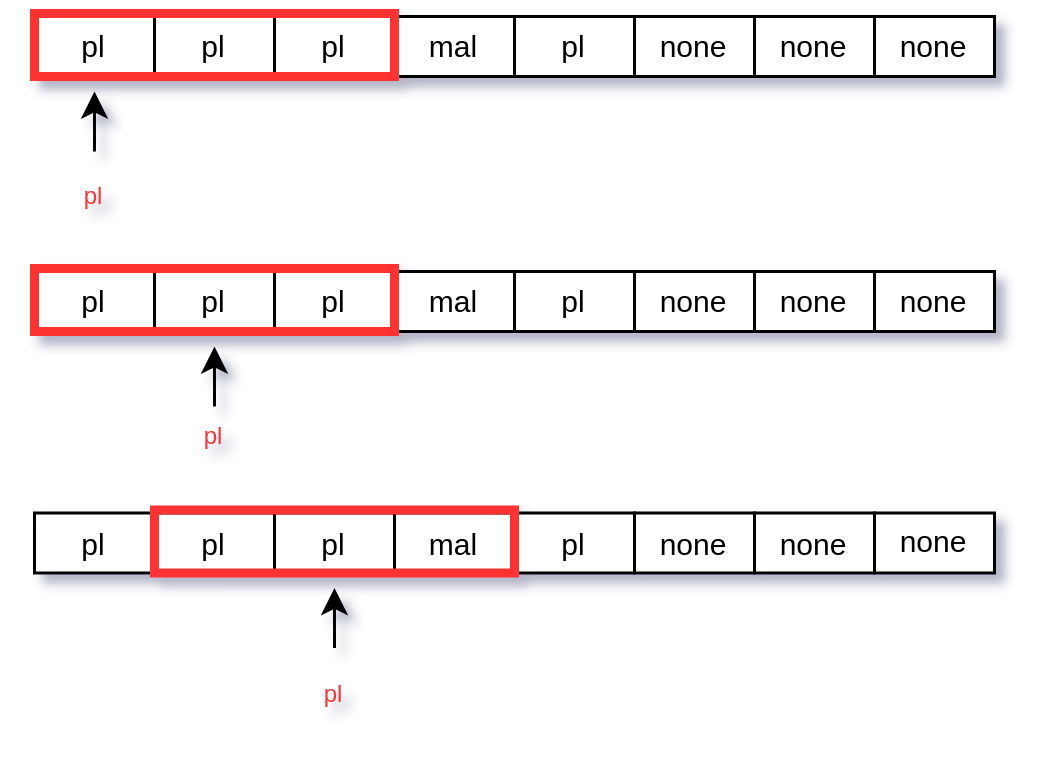

The diagram above was exported from draw.io. Its source (the exported page's mxGraphModel, read from the mxfile embedded in the PNG):
<mxGraphModel dx="1123" dy="382" grid="1" gridSize="10" guides="1" tooltips="1" connect="1" arrows="1" fold="1" page="1" pageScale="1" pageWidth="850" pageHeight="1100" math="0" shadow="0">
  <root>
    <mxCell id="0" />
    <mxCell id="1" parent="0" />
    <mxCell id="2" value="" style="rounded=0;whiteSpace=wrap;html=1;" vertex="1" parent="1">
      <mxGeometry x="800" y="800.5" width="40" height="20" as="geometry" />
    </mxCell>
    <mxCell id="3" value="" style="rounded=0;whiteSpace=wrap;html=1;" vertex="1" parent="1">
      <mxGeometry x="560" y="635" width="40" height="20" as="geometry" />
    </mxCell>
    <mxCell id="4" value="pl" style="text;html=1;strokeColor=none;fillColor=none;align=center;verticalAlign=middle;whiteSpace=wrap;rounded=0;fontSize=10;" vertex="1" parent="1">
      <mxGeometry x="550" y="630" width="60" height="30" as="geometry" />
    </mxCell>
    <mxCell id="5" value="" style="rounded=0;whiteSpace=wrap;html=1;" vertex="1" parent="1">
      <mxGeometry x="520" y="635" width="40" height="20" as="geometry" />
    </mxCell>
    <mxCell id="6" value="pl" style="text;html=1;strokeColor=none;fillColor=none;align=center;verticalAlign=middle;whiteSpace=wrap;rounded=0;fontSize=10;" vertex="1" parent="1">
      <mxGeometry x="510" y="630" width="60" height="30" as="geometry" />
    </mxCell>
    <mxCell id="7" value="" style="rounded=0;whiteSpace=wrap;html=1;" vertex="1" parent="1">
      <mxGeometry x="640" y="635" width="40" height="20" as="geometry" />
    </mxCell>
    <mxCell id="8" value="mal" style="text;html=1;strokeColor=none;fillColor=none;align=center;verticalAlign=middle;whiteSpace=wrap;rounded=0;fontSize=10;" vertex="1" parent="1">
      <mxGeometry x="630" y="630" width="60" height="30" as="geometry" />
    </mxCell>
    <mxCell id="9" value="" style="rounded=0;whiteSpace=wrap;html=1;" vertex="1" parent="1">
      <mxGeometry x="600" y="635" width="40" height="20" as="geometry" />
    </mxCell>
    <mxCell id="10" value="pl" style="text;html=1;strokeColor=none;fillColor=none;align=center;verticalAlign=middle;whiteSpace=wrap;rounded=0;fontSize=10;" vertex="1" parent="1">
      <mxGeometry x="590" y="630" width="60" height="30" as="geometry" />
    </mxCell>
    <mxCell id="11" value="" style="rounded=0;whiteSpace=wrap;html=1;" vertex="1" parent="1">
      <mxGeometry x="720" y="635" width="40" height="20" as="geometry" />
    </mxCell>
    <mxCell id="12" value="none" style="text;html=1;strokeColor=none;fillColor=none;align=center;verticalAlign=middle;whiteSpace=wrap;rounded=0;fontSize=10;" vertex="1" parent="1">
      <mxGeometry x="710" y="630" width="60" height="30" as="geometry" />
    </mxCell>
    <mxCell id="13" value="" style="rounded=0;whiteSpace=wrap;html=1;" vertex="1" parent="1">
      <mxGeometry x="680" y="635" width="40" height="20" as="geometry" />
    </mxCell>
    <mxCell id="14" value="pl" style="text;html=1;strokeColor=none;fillColor=none;align=center;verticalAlign=middle;whiteSpace=wrap;rounded=0;fontSize=10;" vertex="1" parent="1">
      <mxGeometry x="670" y="630" width="60" height="30" as="geometry" />
    </mxCell>
    <mxCell id="15" value="" style="rounded=0;whiteSpace=wrap;html=1;" vertex="1" parent="1">
      <mxGeometry x="800" y="635" width="40" height="20" as="geometry" />
    </mxCell>
    <mxCell id="16" value="none" style="text;html=1;strokeColor=none;fillColor=none;align=center;verticalAlign=middle;whiteSpace=wrap;rounded=0;fontSize=10;" vertex="1" parent="1">
      <mxGeometry x="790" y="630" width="60" height="30" as="geometry" />
    </mxCell>
    <mxCell id="17" value="" style="rounded=0;whiteSpace=wrap;html=1;" vertex="1" parent="1">
      <mxGeometry x="760" y="635" width="40" height="20" as="geometry" />
    </mxCell>
    <mxCell id="18" value="none" style="text;html=1;strokeColor=none;fillColor=none;align=center;verticalAlign=middle;whiteSpace=wrap;rounded=0;fontSize=10;" vertex="1" parent="1">
      <mxGeometry x="750" y="630" width="60" height="30" as="geometry" />
    </mxCell>
    <mxCell id="19" value="" style="endArrow=classic;html=1;rounded=0;fontSize=8;entryX=0.5;entryY=1;entryDx=0;entryDy=0;" edge="1" target="6" parent="1">
      <mxGeometry width="50" height="50" relative="1" as="geometry">
        <mxPoint x="540" y="680" as="sourcePoint" />
        <mxPoint x="710" y="620" as="targetPoint" />
      </mxGeometry>
    </mxCell>
    <mxCell id="20" value="" style="rounded=0;whiteSpace=wrap;html=1;strokeColor=#FF3333;strokeWidth=3;fontSize=8;fillColor=none;" vertex="1" parent="1">
      <mxGeometry x="520" y="634" width="120" height="21" as="geometry" />
    </mxCell>
    <mxCell id="21" value="&lt;font color=&quot;#ff3333&quot;&gt;pl&lt;/font&gt;" style="text;html=1;strokeColor=none;fillColor=none;align=center;verticalAlign=middle;whiteSpace=wrap;rounded=0;strokeWidth=3;fontSize=8;" vertex="1" parent="1">
      <mxGeometry x="510" y="680" width="60" height="30" as="geometry" />
    </mxCell>
    <mxCell id="22" value="" style="rounded=0;whiteSpace=wrap;html=1;" vertex="1" parent="1">
      <mxGeometry x="560" y="720" width="40" height="20" as="geometry" />
    </mxCell>
    <mxCell id="23" value="pl" style="text;html=1;strokeColor=none;fillColor=none;align=center;verticalAlign=middle;whiteSpace=wrap;rounded=0;fontSize=10;" vertex="1" parent="1">
      <mxGeometry x="550" y="715" width="60" height="30" as="geometry" />
    </mxCell>
    <mxCell id="24" value="" style="rounded=0;whiteSpace=wrap;html=1;" vertex="1" parent="1">
      <mxGeometry x="520" y="720" width="40" height="20" as="geometry" />
    </mxCell>
    <mxCell id="25" value="pl" style="text;html=1;strokeColor=none;fillColor=none;align=center;verticalAlign=middle;whiteSpace=wrap;rounded=0;fontSize=10;" vertex="1" parent="1">
      <mxGeometry x="510" y="715" width="60" height="30" as="geometry" />
    </mxCell>
    <mxCell id="26" value="" style="rounded=0;whiteSpace=wrap;html=1;" vertex="1" parent="1">
      <mxGeometry x="640" y="720" width="40" height="20" as="geometry" />
    </mxCell>
    <mxCell id="27" value="mal" style="text;html=1;strokeColor=none;fillColor=none;align=center;verticalAlign=middle;whiteSpace=wrap;rounded=0;fontSize=10;" vertex="1" parent="1">
      <mxGeometry x="630" y="715" width="60" height="30" as="geometry" />
    </mxCell>
    <mxCell id="28" value="" style="rounded=0;whiteSpace=wrap;html=1;" vertex="1" parent="1">
      <mxGeometry x="600" y="720" width="40" height="20" as="geometry" />
    </mxCell>
    <mxCell id="29" value="pl" style="text;html=1;strokeColor=none;fillColor=none;align=center;verticalAlign=middle;whiteSpace=wrap;rounded=0;fontSize=10;" vertex="1" parent="1">
      <mxGeometry x="590" y="715" width="60" height="30" as="geometry" />
    </mxCell>
    <mxCell id="30" value="" style="rounded=0;whiteSpace=wrap;html=1;" vertex="1" parent="1">
      <mxGeometry x="720" y="720" width="40" height="20" as="geometry" />
    </mxCell>
    <mxCell id="31" value="none" style="text;html=1;strokeColor=none;fillColor=none;align=center;verticalAlign=middle;whiteSpace=wrap;rounded=0;fontSize=10;" vertex="1" parent="1">
      <mxGeometry x="710" y="715" width="60" height="30" as="geometry" />
    </mxCell>
    <mxCell id="32" value="" style="rounded=0;whiteSpace=wrap;html=1;" vertex="1" parent="1">
      <mxGeometry x="680" y="720" width="40" height="20" as="geometry" />
    </mxCell>
    <mxCell id="33" value="pl" style="text;html=1;strokeColor=none;fillColor=none;align=center;verticalAlign=middle;whiteSpace=wrap;rounded=0;fontSize=10;" vertex="1" parent="1">
      <mxGeometry x="670" y="715" width="60" height="30" as="geometry" />
    </mxCell>
    <mxCell id="34" value="" style="rounded=0;whiteSpace=wrap;html=1;" vertex="1" parent="1">
      <mxGeometry x="800" y="720" width="40" height="20" as="geometry" />
    </mxCell>
    <mxCell id="35" value="none" style="text;html=1;strokeColor=none;fillColor=none;align=center;verticalAlign=middle;whiteSpace=wrap;rounded=0;fontSize=10;" vertex="1" parent="1">
      <mxGeometry x="790" y="715" width="60" height="30" as="geometry" />
    </mxCell>
    <mxCell id="36" value="" style="rounded=0;whiteSpace=wrap;html=1;" vertex="1" parent="1">
      <mxGeometry x="760" y="720" width="40" height="20" as="geometry" />
    </mxCell>
    <mxCell id="37" value="none" style="text;html=1;strokeColor=none;fillColor=none;align=center;verticalAlign=middle;whiteSpace=wrap;rounded=0;fontSize=10;" vertex="1" parent="1">
      <mxGeometry x="750" y="715" width="60" height="30" as="geometry" />
    </mxCell>
    <mxCell id="38" value="" style="endArrow=classic;html=1;rounded=0;fontSize=8;entryX=0.5;entryY=1;entryDx=0;entryDy=0;exitX=0.5;exitY=0;exitDx=0;exitDy=0;" edge="1" target="23" parent="1">
      <mxGeometry x="1" y="-30" width="50" height="50" relative="1" as="geometry">
        <mxPoint x="580" y="765" as="sourcePoint" />
        <mxPoint x="710" y="705" as="targetPoint" />
        <mxPoint as="offset" />
      </mxGeometry>
    </mxCell>
    <mxCell id="39" value="" style="rounded=0;whiteSpace=wrap;html=1;strokeColor=#FF3333;strokeWidth=3;fontSize=8;fillColor=none;" vertex="1" parent="1">
      <mxGeometry x="520" y="719" width="120" height="21" as="geometry" />
    </mxCell>
    <mxCell id="40" value="&lt;font color=&quot;#ff3333&quot;&gt;pl&lt;/font&gt;" style="text;html=1;strokeColor=none;fillColor=none;align=center;verticalAlign=middle;whiteSpace=wrap;rounded=0;strokeWidth=3;fontSize=8;" vertex="1" parent="1">
      <mxGeometry x="550" y="760" width="60" height="30" as="geometry" />
    </mxCell>
    <mxCell id="41" value="none" style="text;html=1;strokeColor=none;fillColor=none;align=center;verticalAlign=middle;whiteSpace=wrap;rounded=0;fontSize=10;" vertex="1" parent="1">
      <mxGeometry x="790" y="795" width="60" height="30" as="geometry" />
    </mxCell>
    <mxCell id="42" value="" style="rounded=0;whiteSpace=wrap;html=1;" vertex="1" parent="1">
      <mxGeometry x="560" y="800.5" width="40" height="20" as="geometry" />
    </mxCell>
    <mxCell id="43" value="pl" style="text;html=1;strokeColor=none;fillColor=none;align=center;verticalAlign=middle;whiteSpace=wrap;rounded=0;fontSize=10;" vertex="1" parent="1">
      <mxGeometry x="550" y="795.5" width="60" height="30" as="geometry" />
    </mxCell>
    <mxCell id="44" value="" style="rounded=0;whiteSpace=wrap;html=1;" vertex="1" parent="1">
      <mxGeometry x="520" y="800.5" width="40" height="20" as="geometry" />
    </mxCell>
    <mxCell id="45" value="pl" style="text;html=1;strokeColor=none;fillColor=none;align=center;verticalAlign=middle;whiteSpace=wrap;rounded=0;fontSize=10;" vertex="1" parent="1">
      <mxGeometry x="510" y="795.5" width="60" height="30" as="geometry" />
    </mxCell>
    <mxCell id="46" value="" style="rounded=0;whiteSpace=wrap;html=1;" vertex="1" parent="1">
      <mxGeometry x="640" y="800.5" width="40" height="20" as="geometry" />
    </mxCell>
    <mxCell id="47" value="mal" style="text;html=1;strokeColor=none;fillColor=none;align=center;verticalAlign=middle;whiteSpace=wrap;rounded=0;fontSize=10;" vertex="1" parent="1">
      <mxGeometry x="630" y="795.5" width="60" height="30" as="geometry" />
    </mxCell>
    <mxCell id="48" value="" style="rounded=0;whiteSpace=wrap;html=1;" vertex="1" parent="1">
      <mxGeometry x="600" y="800.5" width="40" height="20" as="geometry" />
    </mxCell>
    <mxCell id="49" value="pl" style="text;html=1;strokeColor=none;fillColor=none;align=center;verticalAlign=middle;whiteSpace=wrap;rounded=0;fontSize=10;" vertex="1" parent="1">
      <mxGeometry x="590" y="795.5" width="60" height="30" as="geometry" />
    </mxCell>
    <mxCell id="50" value="" style="rounded=0;whiteSpace=wrap;html=1;" vertex="1" parent="1">
      <mxGeometry x="720" y="800.5" width="40" height="20" as="geometry" />
    </mxCell>
    <mxCell id="51" value="none" style="text;html=1;strokeColor=none;fillColor=none;align=center;verticalAlign=middle;whiteSpace=wrap;rounded=0;fontSize=10;" vertex="1" parent="1">
      <mxGeometry x="710" y="795.5" width="60" height="30" as="geometry" />
    </mxCell>
    <mxCell id="52" value="" style="rounded=0;whiteSpace=wrap;html=1;" vertex="1" parent="1">
      <mxGeometry x="680" y="800.5" width="40" height="20" as="geometry" />
    </mxCell>
    <mxCell id="53" value="pl" style="text;html=1;strokeColor=none;fillColor=none;align=center;verticalAlign=middle;whiteSpace=wrap;rounded=0;fontSize=10;" vertex="1" parent="1">
      <mxGeometry x="670" y="795.5" width="60" height="30" as="geometry" />
    </mxCell>
    <mxCell id="54" value="" style="rounded=0;whiteSpace=wrap;html=1;" vertex="1" parent="1">
      <mxGeometry x="760" y="800.5" width="40" height="20" as="geometry" />
    </mxCell>
    <mxCell id="55" value="none" style="text;html=1;strokeColor=none;fillColor=none;align=center;verticalAlign=middle;whiteSpace=wrap;rounded=0;fontSize=10;" vertex="1" parent="1">
      <mxGeometry x="750" y="795.5" width="60" height="30" as="geometry" />
    </mxCell>
    <mxCell id="56" value="" style="endArrow=classic;html=1;rounded=0;fontSize=8;entryX=0.5;entryY=1;entryDx=0;entryDy=0;exitX=0.5;exitY=0;exitDx=0;exitDy=0;" edge="1" source="58" parent="1">
      <mxGeometry x="1" y="-30" width="50" height="50" relative="1" as="geometry">
        <mxPoint x="580" y="845.4999999999999" as="sourcePoint" />
        <mxPoint x="620" y="825.5" as="targetPoint" />
        <mxPoint as="offset" />
      </mxGeometry>
    </mxCell>
    <mxCell id="57" value="" style="rounded=0;whiteSpace=wrap;html=1;strokeColor=#FF3333;strokeWidth=3;fontSize=8;fillColor=none;" vertex="1" parent="1">
      <mxGeometry x="560" y="799.5" width="120" height="21" as="geometry" />
    </mxCell>
    <mxCell id="58" value="&lt;font color=&quot;#ff3333&quot;&gt;pl&lt;/font&gt;" style="text;html=1;strokeColor=none;fillColor=none;align=center;verticalAlign=middle;whiteSpace=wrap;rounded=0;strokeWidth=3;fontSize=8;" vertex="1" parent="1">
      <mxGeometry x="590" y="845.5" width="60" height="30" as="geometry" />
    </mxCell>
  </root>
</mxGraphModel>